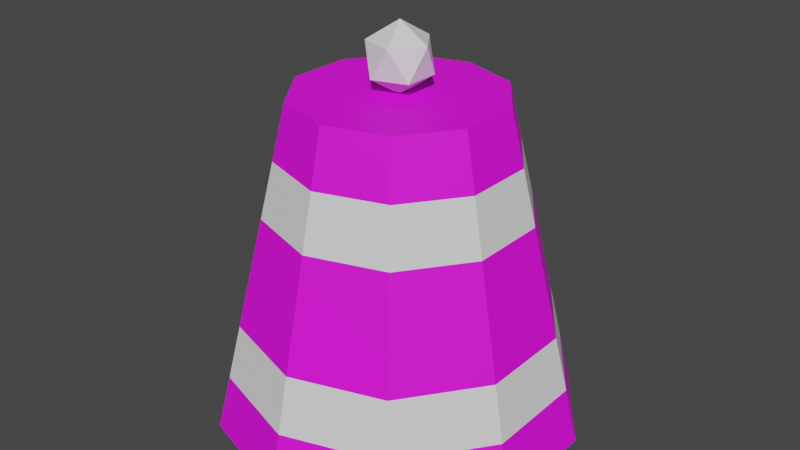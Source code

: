 # Source: Cone.blend  (saved by Blender 3.4.6; exported with 4.5.12 LTS)
import bpy
from mathutils import Matrix  # noqa: F401  (used for matrix-valued properties, if any)

bpy.ops.wm.read_factory_settings(use_empty=True)
scene = bpy.context.scene
scene.name = 'Scene'

# ---- collections
col_collection = bpy.data.collections.new('Collection'); scene.collection.children.link(col_collection)

# ---- images (referenced by path relative to the original .blend; pixels are not part of the script)
import os
ASSET_DIR = os.environ.get("B2B_ASSET_DIR", "")  # directory of the original .blend (textures are referenced by path, not embedded)
HERE = os.path.dirname(os.path.abspath(__file__))  # packed textures are extracted next to this script under _unpacked/

def load_image(name, relpath, width, height, colorspace="sRGB"):
    """Load a texture the original file referenced (path relative to the .blend, or extracted next to this script)."""
    p = next((c for c in (os.path.join(HERE, relpath), os.path.join(ASSET_DIR, relpath)) if relpath and os.path.exists(c)), "")
    if p:
        img = bpy.data.images.load(p, check_existing=True)
        img.name = name
    else:  # same state as the original file: an image datablock whose file is absent (Cycles renders it pink)
        img = bpy.data.images.new(name, width, height)
        img.source = "FILE"
        img.filepath = "//" + (relpath or name)
    img.colorspace_settings.name = colorspace
    return img
img_394a0dd9be24df88d2656f3604682b3f_jpeg = load_image('394a0dd9be24df88d2656f3604682b3f.jpeg', '394a0dd9be24df88d2656f3604682b3f.jpeg', 1024, 1024, 'sRGB')

# ---- materials (node trees are filled in below, after node groups)
mat_a1_001 = bpy.data.materials.new('A1.001')
mat_a1_001.use_transparent_shadow = False
mat_redlight = bpy.data.materials.new('RedLight')

# ---- material node trees
mat_a1_001.use_nodes = True; mat_a1_001.node_tree.nodes.clear()
_N = mat_a1_001.node_tree.nodes; _L = mat_a1_001.node_tree.links
n0 = _N.new('ShaderNodeBsdfPrincipled'); n0.name = 'Principled BSDF'; n0.location = (10, 300)
n0.distribution = 'GGX'
n0.subsurface_method = 'RANDOM_WALK_SKIN'
n0.inputs[1].default_value = 0.007874
n0.inputs[2].default_value = 0.6496
n0.inputs[3].default_value = 1.45
n0.inputs[27].default_value = (0.0, 0.0, 0.0, 1.0)
n0.inputs[28].default_value = 1.0
n1 = _N.new('ShaderNodeOutputMaterial'); n1.name = 'Material Output'; n1.location = (300, 300)
n2 = _N.new('ShaderNodeTexImage'); n2.name = 'Image Texture'; n2.location = (-280, 280)
n2.image = img_394a0dd9be24df88d2656f3604682b3f_jpeg
_L.new(n0.outputs[0], n1.inputs[0])
_L.new(n2.outputs[0], n0.inputs[0])
n1.is_active_output = True

# ---- world
world_world = bpy.data.worlds.new('World'); scene.world = world_world
world_world.use_nodes = True; world_world.node_tree.nodes.clear()
_N = world_world.node_tree.nodes; _L = world_world.node_tree.links
n0 = _N.new('ShaderNodeOutputWorld'); n0.name = 'World Output'; n0.location = (300, 300)
n1 = _N.new('ShaderNodeBackground'); n1.name = 'Background'; n1.location = (10, 300)
n1.inputs[0].default_value = (0.05088, 0.05088, 0.05088, 1.0)
_L.new(n1.outputs[0], n0.inputs[0])
n0.is_active_output = True
world_world.color = (0.05088, 0.05088, 0.05088)
world_world.use_sun_shadow = False
world_world.sun_shadow_jitter_overblur = 0.0

# ---- meshes
me_cylinder = bpy.data.meshes.new('Cylinder')
me_cylinder.from_pydata([(0.0, 1.0, -1.0), (-2.591e-09, 0.5652, 0.8149), (0.5878, 0.809, -1.0), (0.3322, 0.4573, 0.8149), (0.9511, 0.309, -1.0), (0.5376, 0.1747, 0.8149), (0.9511, -0.309, -1.0), (0.5376, -0.1747, 0.8149), (0.5878, -0.809, -1.0), (0.3322, -0.4573, 0.8149), (0.0, -1.0, -1.0), (-2.591e-09, -0.5652, 0.8149), (-0.5878, -0.809, -1.0), (-0.3322, -0.4573, 0.8149), (-0.9511, -0.309, -1.0), (-0.5376, -0.1747, 0.8149), (-0.9511, 0.309, -1.0), (-0.5376, 0.1747, 0.8149), (-0.5878, 0.809, -1.0), (-0.3322, 0.4573, 0.8149), (0.0, 2.272e-09, 0.8015), (0.1358, -0.09867, 0.9053), (-0.05188, -0.1597, 0.9053), (-0.1679, 2.272e-09, 0.9053), (-0.05188, 0.1597, 0.9053), (0.1358, 0.09867, 0.9053), (0.05188, -0.1597, 1.073), (-0.1358, -0.09867, 1.073), (-0.1358, 0.09867, 1.073), (0.05188, 0.1597, 1.073), (0.1679, 2.272e-09, 1.073), (0.0, 2.272e-09, 1.177), (-4.319e-10, 0.9275, -0.6975), (-8.638e-10, 0.8551, -0.395), (-1.296e-09, 0.7826, -0.09254), (-1.728e-09, 0.7102, 0.2099), (-2.16e-09, 0.6377, 0.5124), (0.3748, 0.5159, 0.5124), (0.4174, 0.5745, 0.2099), (0.46, 0.6332, -0.09254), (0.5026, 0.6918, -0.395), (0.5452, 0.7504, -0.6975), (0.6065, 0.1971, 0.5124), (0.6754, 0.2195, 0.2099), (0.7443, 0.2418, -0.09254), (0.8132, 0.2642, -0.395), (0.8821, 0.2866, -0.6975), (0.6065, -0.1971, 0.5124), (0.6754, -0.2195, 0.2099), (0.7443, -0.2418, -0.09254), (0.8132, -0.2642, -0.395), (0.8821, -0.2866, -0.6975), (0.3748, -0.5159, 0.5124), (0.4174, -0.5745, 0.2099), (0.46, -0.6332, -0.09254), (0.5026, -0.6918, -0.395), (0.5452, -0.7504, -0.6975), (-2.16e-09, -0.6377, 0.5124), (-1.728e-09, -0.7102, 0.2099), (-1.296e-09, -0.7826, -0.09254), (-8.638e-10, -0.8551, -0.395), (-4.319e-10, -0.9275, -0.6975), (-0.3748, -0.5159, 0.5124), (-0.4174, -0.5745, 0.2099), (-0.46, -0.6332, -0.09254), (-0.5026, -0.6918, -0.395), (-0.5452, -0.7504, -0.6975), (-0.6065, -0.1971, 0.5124), (-0.6754, -0.2195, 0.2099), (-0.7443, -0.2418, -0.09254), (-0.8132, -0.2642, -0.395), (-0.8821, -0.2866, -0.6975), (-0.6065, 0.1971, 0.5124), (-0.6754, 0.2195, 0.2099), (-0.7443, 0.2418, -0.09254), (-0.8132, 0.2642, -0.395), (-0.8821, 0.2866, -0.6975), (-0.3748, 0.5159, 0.5124), (-0.4174, 0.5745, 0.2099), (-0.46, 0.6332, -0.09254), (-0.5026, 0.6918, -0.395), (-0.5452, 0.7504, -0.6975)], [], [(36, 1, 3, 37), (37, 3, 5, 42), (42, 5, 7, 47), (47, 7, 9, 52), (52, 9, 11, 57), (57, 11, 13, 62), (62, 13, 15, 67), (67, 15, 17, 72), (3, 1, 19, 17, 15, 13, 11, 9, 7, 5), (72, 17, 19, 77), (77, 19, 1, 36), (0, 2, 4, 6, 8, 10, 12, 14, 16, 18), (20, 21, 22), (21, 20, 25), (20, 22, 23), (20, 23, 24), (20, 24, 25), (21, 25, 30), (22, 21, 26), (23, 22, 27), (24, 23, 28), (25, 24, 29), (21, 30, 26), (22, 26, 27), (23, 27, 28), (24, 28, 29), (25, 29, 30), (26, 30, 31), (27, 26, 31), (28, 27, 31), (29, 28, 31), (30, 29, 31), (18, 81, 32, 0), (81, 80, 33, 32), (80, 79, 34, 33), (79, 78, 35, 34), (78, 77, 36, 35), (16, 76, 81, 18), (76, 75, 80, 81), (75, 74, 79, 80), (74, 73, 78, 79), (73, 72, 77, 78), (14, 71, 76, 16), (71, 70, 75, 76), (70, 69, 74, 75), (69, 68, 73, 74), (68, 67, 72, 73), (12, 66, 71, 14), (66, 65, 70, 71), (65, 64, 69, 70), (64, 63, 68, 69), (63, 62, 67, 68), (10, 61, 66, 12), (61, 60, 65, 66), (60, 59, 64, 65), (59, 58, 63, 64), (58, 57, 62, 63), (8, 56, 61, 10), (56, 55, 60, 61), (55, 54, 59, 60), (54, 53, 58, 59), (53, 52, 57, 58), (6, 51, 56, 8), (51, 50, 55, 56), (50, 49, 54, 55), (49, 48, 53, 54), (48, 47, 52, 53), (4, 46, 51, 6), (46, 45, 50, 51), (45, 44, 49, 50), (44, 43, 48, 49), (43, 42, 47, 48), (2, 41, 46, 4), (41, 40, 45, 46), (40, 39, 44, 45), (39, 38, 43, 44), (38, 37, 42, 43), (0, 32, 41, 2), (32, 33, 40, 41), (33, 34, 39, 40), (34, 35, 38, 39), (35, 36, 37, 38)])
me_cylinder.polygons.foreach_set('material_index', [0, 0, 0, 0, 0, 0, 0, 0, 0, 0, 0, 0, 1, 1, 1, 1, 1, 1, 1, 1, 1, 1, 1, 1, 1, 1, 1, 1, 1, 1, 1, 1, 0, 1, 0, 0, 1, 0, 1, 0, 0, 1, 0, 1, 0, 0, 1, 0, 1, 0, 0, 1, 0, 1, 0, 0, 1, 0, 1, 0, 0, 1, 0, 1, 0, 0, 1, 0, 1, 0, 0, 1, 0, 1, 0, 0, 1, 0, 1, 0, 0, 1])
_uv = me_cylinder.uv_layers.new(name='UVMap')
_uv.uv.foreach_set('vector', [0.8308, 0.1069, 0.8328, 0.1069, 0.8328, 0.1093, 0.8308, 0.1093, 0.8308, 0.1093, 0.8328, 0.1093, 0.8328, 0.1117, 0.8308, 0.1117, 0.8308, 0.1117, 0.8328, 0.1117, 0.8328, 0.1141, 0.8308, 0.1141, 0.8308, 0.1141, 0.8328, 0.1141, 0.8328, 0.1165, 0.8308, 0.1165, 0.8308, 0.1165, 0.8328, 0.1165, 0.8328, 0.1189, 0.8308, 0.1189, 0.8308, 0.1189, 0.8328, 0.1189, 0.8328, 0.1213, 0.8308, 0.1213, 0.8308, 0.1213, 0.8328, 0.1213, 0.8328, 0.1237, 0.8308, 0.1237, 0.8308, 0.1237, 0.8328, 0.1237, 0.8328, 0.1261, 0.8308, 0.1261, 0.853, 0.1288, 0.8496, 0.1299, 0.8462, 0.1288, 0.8441, 0.1259, 0.8441, 0.1224, 0.8462, 0.1195, 0.8496, 0.1184, 0.853, 0.1195, 0.8551, 0.1224, 0.8551, 0.1259, 0.8308, 0.1261, 0.8328, 0.1261, 0.8328, 0.1285, 0.8308, 0.1285, 0.8308, 0.1285, 0.8328, 0.1285, 0.8328, 0.1309, 0.8308, 0.1309, 0.8462, 0.1173, 0.8496, 0.1184, 0.853, 0.1173, 0.8551, 0.1144, 0.8551, 0.1109, 0.853, 0.108, 0.8496, 0.1069, 0.8462, 0.108, 0.8441, 0.1109, 0.8441, 0.1144, 0.8441, 0.1113, 0.8403, 0.1135, 0.8403, 0.1091, 0.8403, 0.1135, 0.8441, 0.1156, 0.8403, 0.1178, 0.8441, 0.1287, 0.8403, 0.1309, 0.8403, 0.1265, 0.8441, 0.1243, 0.8403, 0.1265, 0.8403, 0.1222, 0.8441, 0.12, 0.8403, 0.1222, 0.8403, 0.1178, 0.8403, 0.1135, 0.8403, 0.1178, 0.8366, 0.1156, 0.8403, 0.1091, 0.8403, 0.1135, 0.8366, 0.1113, 0.8403, 0.1265, 0.8403, 0.1309, 0.8366, 0.1287, 0.8403, 0.1222, 0.8403, 0.1265, 0.8366, 0.1243, 0.8403, 0.1178, 0.8403, 0.1222, 0.8366, 0.12, 0.8403, 0.1135, 0.8366, 0.1156, 0.8366, 0.1113, 0.8403, 0.1091, 0.8366, 0.1113, 0.8366, 0.1069, 0.8403, 0.1265, 0.8366, 0.1287, 0.8366, 0.1243, 0.8403, 0.1222, 0.8366, 0.1243, 0.8366, 0.12, 0.8403, 0.1178, 0.8366, 0.12, 0.8366, 0.1156, 0.8366, 0.1113, 0.8366, 0.1156, 0.8328, 0.1135, 0.8366, 0.1069, 0.8366, 0.1113, 0.8328, 0.1091, 0.8366, 0.1243, 0.8366, 0.1287, 0.8328, 0.1265, 0.8366, 0.12, 0.8366, 0.1243, 0.8328, 0.1222, 0.8366, 0.1156, 0.8366, 0.12, 0.8328, 0.1178, 0.8208, 0.1285, 0.8228, 0.1285, 0.8228, 0.1309, 0.8208, 0.1309, 0.5482, 0.411, 0.5461, 0.4119, 0.5442, 0.4086, 0.5456, 0.4061, 0.8248, 0.1285, 0.8268, 0.1285, 0.8268, 0.1309, 0.8248, 0.1309, 0.8268, 0.1285, 0.8288, 0.1285, 0.8288, 0.1309, 0.8268, 0.1309, 0.5571, 0.4058, 0.5558, 0.4082, 0.5536, 0.4073, 0.5538, 0.4043, 0.8208, 0.1261, 0.8228, 0.1261, 0.8228, 0.1285, 0.8208, 0.1285, 0.5482, 0.4171, 0.5461, 0.4161, 0.5461, 0.4119, 0.5482, 0.411, 0.8248, 0.1261, 0.8268, 0.1261, 0.8268, 0.1285, 0.8248, 0.1285, 0.8268, 0.1261, 0.8288, 0.1261, 0.8288, 0.1285, 0.8268, 0.1285, 0.5593, 0.4096, 0.5572, 0.4105, 0.5558, 0.4082, 0.5571, 0.4058, 0.8208, 0.1237, 0.8228, 0.1237, 0.8228, 0.1261, 0.8208, 0.1261, 0.5455, 0.422, 0.5444, 0.4194, 0.5461, 0.4161, 0.5482, 0.4171, 0.8248, 0.1237, 0.8268, 0.1237, 0.8268, 0.1261, 0.8248, 0.1261, 0.8268, 0.1237, 0.8288, 0.1237, 0.8288, 0.1261, 0.8268, 0.1261, 0.5593, 0.4145, 0.5572, 0.4134, 0.5572, 0.4105, 0.5593, 0.4096, 0.8208, 0.1213, 0.8228, 0.1213, 0.8228, 0.1237, 0.8208, 0.1237, 0.5414, 0.4236, 0.5414, 0.4206, 0.5444, 0.4194, 0.5455, 0.422, 0.8248, 0.1213, 0.8268, 0.1213, 0.8268, 0.1237, 0.8248, 0.1237, 0.8268, 0.1213, 0.8288, 0.1213, 0.8288, 0.1237, 0.8268, 0.1237, 0.5571, 0.4184, 0.556, 0.4158, 0.5572, 0.4134, 0.5593, 0.4145, 0.8208, 0.1189, 0.8228, 0.1189, 0.8228, 0.1213, 0.8208, 0.1213, 0.5371, 0.422, 0.5384, 0.4196, 0.5414, 0.4206, 0.5414, 0.4236, 0.8248, 0.1189, 0.8268, 0.1189, 0.8268, 0.1213, 0.8248, 0.1213, 0.8268, 0.1189, 0.8288, 0.1189, 0.8288, 0.1213, 0.8268, 0.1213, 0.5537, 0.4198, 0.5539, 0.4168, 0.556, 0.4158, 0.5571, 0.4184, 0.8208, 0.1165, 0.8228, 0.1165, 0.8228, 0.1189, 0.8208, 0.1189, 0.5345, 0.4172, 0.5366, 0.4163, 0.5384, 0.4196, 0.5371, 0.422, 0.8248, 0.1165, 0.8268, 0.1165, 0.8268, 0.1189, 0.8248, 0.1189, 0.8268, 0.1165, 0.8288, 0.1165, 0.8288, 0.1189, 0.8268, 0.1189, 0.5503, 0.4183, 0.5517, 0.4159, 0.5539, 0.4168, 0.5537, 0.4198, 0.8208, 0.1141, 0.8228, 0.1141, 0.8228, 0.1165, 0.8208, 0.1165, 0.5344, 0.4111, 0.5365, 0.4122, 0.5366, 0.4163, 0.5345, 0.4172, 0.8248, 0.1141, 0.8268, 0.1141, 0.8268, 0.1165, 0.8248, 0.1165, 0.8268, 0.1141, 0.8288, 0.1141, 0.8288, 0.1165, 0.8268, 0.1165, 0.5482, 0.4143, 0.5503, 0.4135, 0.5517, 0.4159, 0.5503, 0.4183, 0.8208, 0.1117, 0.8228, 0.1117, 0.8228, 0.1141, 0.8208, 0.1141, 0.5371, 0.4062, 0.5383, 0.4087, 0.5365, 0.4122, 0.5344, 0.4111, 0.8248, 0.1117, 0.8268, 0.1117, 0.8268, 0.1141, 0.8248, 0.1141, 0.8268, 0.1117, 0.8288, 0.1117, 0.8288, 0.1141, 0.8268, 0.1141, 0.5482, 0.4094, 0.5503, 0.4105, 0.5503, 0.4135, 0.5482, 0.4143, 0.8208, 0.1093, 0.8228, 0.1093, 0.8228, 0.1117, 0.8208, 0.1117, 0.5413, 0.4043, 0.5412, 0.4073, 0.5383, 0.4087, 0.5371, 0.4062, 0.8248, 0.1093, 0.8268, 0.1093, 0.8268, 0.1117, 0.8248, 0.1117, 0.8268, 0.1093, 0.8288, 0.1093, 0.8288, 0.1117, 0.8268, 0.1117, 0.5504, 0.4056, 0.5515, 0.4081, 0.5503, 0.4105, 0.5482, 0.4094, 0.8208, 0.1069, 0.8228, 0.1069, 0.8228, 0.1093, 0.8208, 0.1093, 0.5456, 0.4061, 0.5442, 0.4086, 0.5412, 0.4073, 0.5413, 0.4043, 0.8248, 0.1069, 0.8268, 0.1069, 0.8268, 0.1093, 0.8248, 0.1093, 0.8268, 0.1069, 0.8288, 0.1069, 0.8288, 0.1093, 0.8268, 0.1093, 0.5538, 0.4043, 0.5536, 0.4073, 0.5515, 0.4081, 0.5504, 0.4056])
me_cylinder.materials.append(mat_a1_001)
me_cylinder.materials.append(mat_redlight)
me_cylinder.update()

# ---- objects
ob_cylinder = bpy.data.objects.new('Cylinder', me_cylinder)

# ---- transforms, parenting, visibility, modifiers, constraints
ob_cylinder.location = (0.0, 0.0, 1.0)

# ---- collection membership
col_collection.objects.link(ob_cylinder)

# ---- scene / render settings (as saved in the file)
scene.frame_start = 1; scene.frame_end = 250; scene.frame_set(1)
scene.render.engine = 'BLENDER_EEVEE_NEXT'
scene.cycles.sampling_pattern = 'TABULATED_SOBOL'
scene.cycles.use_light_tree = False
scene.view_settings.view_transform = 'Filmic'
bpy.context.view_layer.update()

# ---- added for rendering (the .blend has no active camera and no usable light): camera, sun
cam_auto = bpy.data.cameras.new('AutoCamera')
cam_auto.lens = 50.0
cam_auto.sensor_width = 36.0
cam_auto.clip_end = 1000.0
ob_auto_camera = bpy.data.objects.new('AutoCamera', cam_auto)
scene.collection.objects.link(ob_auto_camera)
ob_auto_camera.location = (3.25239, -3.90287, 3.69037)
ob_auto_camera.rotation_euler = (1.09748, -7.21219e-08, 0.694738)
scene.camera = ob_auto_camera
light_auto_sun = bpy.data.lights.new('AutoSun', 'SUN')
light_auto_sun.energy = 3.0
light_auto_sun.angle = 0.0523599
ob_auto_sun = bpy.data.objects.new('AutoSun', light_auto_sun)
scene.collection.objects.link(ob_auto_sun)
ob_auto_sun.rotation_euler = (0.872665, 0.174533, 0.523599)
bpy.context.view_layer.update()
